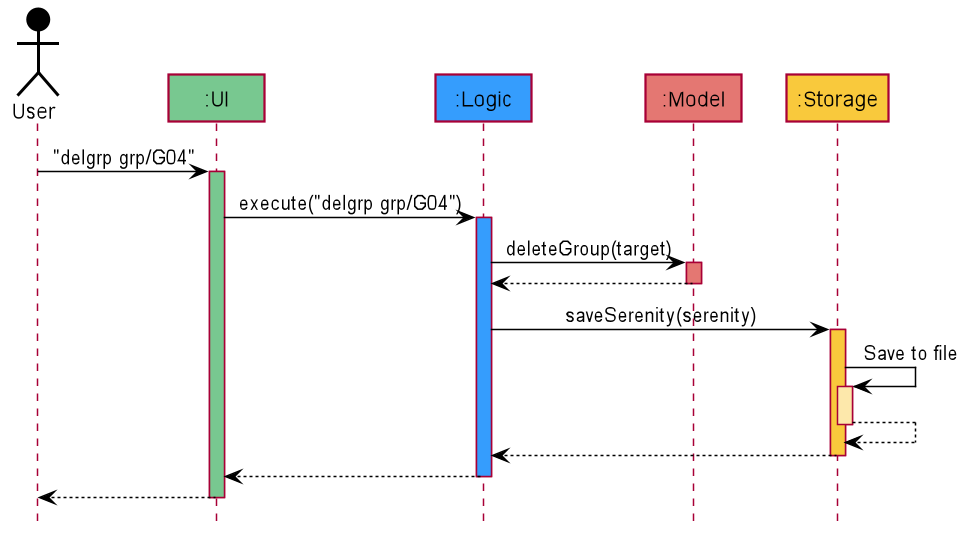

The diagram above was rendered by PlantUML. Its source (embedded in the PNG):
@startuml











skinparam BackgroundColor #FFFFFFF

skinparam Shadowing false

skinparam Class {
    FontColor #black
    BorderThickness 1
    BorderColor #FFFFFF
    StereotypeFontColor #black
    FontName Arial
}

skinparam Actor {
    FontColor #black
    BorderColor #black
    Color #black
    FontName Arial
}

skinparam Sequence {
    FontColor #black
    MessageAlign center
    BoxFontSize 15
    BoxPadding 0
    BoxFontColor #black
    FontName Arial
}

skinparam Participant {
    FontColor #black
    FontColor #black
    Padding 20
}

skinparam activity {
    ArrowColor #FF0000
    BorderColor #9673A6
    BackgroundColor #E1D5E7
}

skinparam MinClassWidth 50
skinparam ParticipantPadding 10
skinparam Shadowing false
skinparam DefaultTextAlignment center
skinparam packageStyle Rectangle

hide footbox
hide members
hide circle
skinparam ActorFontColor black


Actor User as user #black
Participant ":UI" as ui #78C890
Participant ":Logic" as logic #359DFD
Participant ":Model" as model #E47772
Participant ":Storage" as storage #F9C93C

user -[#black]> ui : "delgrp grp/G04"
activate ui #78C890

ui -[#black]> logic : execute("delgrp grp/G04")
activate logic #359DFD

logic -[#black]> model : deleteGroup(target)
activate model #E47772

model --[#black]> logic
deactivate model

logic -[#black]> storage : saveSerenity(serenity)
activate storage #F9C93C

storage -[#black]> storage : Save to file
activate storage #FDE8AB
storage --[#black]> storage
deactivate storage

storage --[#black]> logic
deactivate storage

logic --[#black]> ui
deactivate logic

ui--[#black]> user
deactivate ui
@enduml